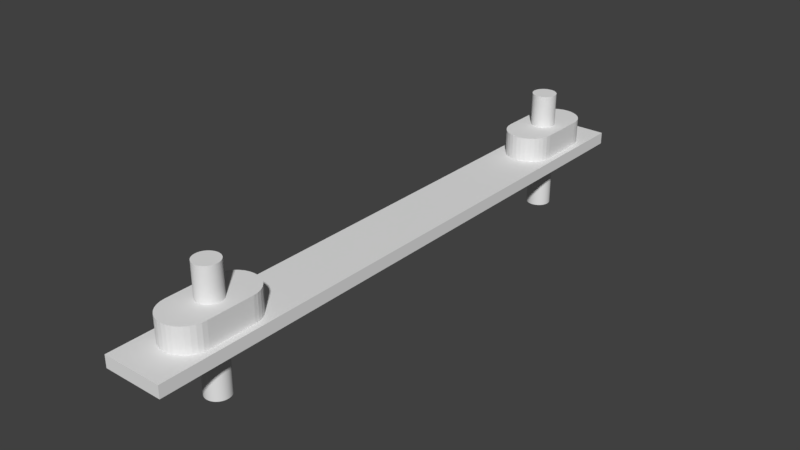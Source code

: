 # Source: back-z-rod.blend  (saved by Blender 2.79.0; exported with 4.5.12 LTS)
import bpy
from mathutils import Matrix  # noqa: F401  (used for matrix-valued properties, if any)

bpy.ops.wm.read_factory_settings(use_empty=True)
scene = bpy.context.scene
scene.name = 'Scene'

# ---- collections
col_collection_1 = bpy.data.collections.new('Collection 1'); scene.collection.children.link(col_collection_1)

# ---- world
world_world = bpy.data.worlds.new('World'); scene.world = world_world
world_world.color = (0.05088, 0.05088, 0.05088)
world_world.use_sun_shadow = False
world_world.sun_shadow_jitter_overblur = 0.0
world_world.cycles.sampling_method = 'MANUAL'

# ---- meshes
me_cylinder_005 = bpy.data.meshes.new('Cylinder.005')
me_cylinder_005.from_pydata([(0.0, 0.405, -1.0), (0.0, 0.405, 1.0), (0.3507, 0.2025, -1.0), (0.3507, 0.2025, 1.0), (0.3507, -0.2025, -1.0), (0.3507, -0.2025, 1.0), (-3.541e-08, -0.405, -1.0), (-3.541e-08, -0.405, 1.0), (-0.3507, -0.2025, -1.0), (-0.3507, -0.2025, 1.0), (-0.3507, 0.2025, -1.0), (-0.3507, 0.2025, 1.0)], [], [(0, 1, 3, 2), (2, 3, 5, 4), (4, 5, 7, 6), (6, 7, 9, 8), (3, 1, 11, 9, 7, 5), (8, 9, 11, 10), (10, 11, 1, 0), (0, 2, 4, 6, 8, 10)])
me_cylinder_005.use_remesh_preserve_volume = False
me_cylinder_005.use_remesh_preserve_attributes = False
me_cylinder_005.use_mirror_vertex_groups = False
me_cylinder_005.update()
me_cylinder_004 = bpy.data.meshes.new('Cylinder.004')
me_cylinder_004.from_pydata([(0.0, 0.2, -1.0), (0.0, 0.2, 1.0), (0.0196, 0.199, -1.0), (0.0196, 0.199, 1.0), (0.03902, 0.1962, -1.0), (0.03902, 0.1962, 1.0), (0.05806, 0.1914, -1.0), (0.05806, 0.1914, 1.0), (0.07654, 0.1848, -1.0), (0.07654, 0.1848, 1.0), (0.09428, 0.1764, -1.0), (0.09428, 0.1764, 1.0), (0.1111, 0.1663, -1.0), (0.1111, 0.1663, 1.0), (0.1269, 0.1546, -1.0), (0.1269, 0.1546, 1.0), (0.1414, 0.1414, -1.0), (0.1414, 0.1414, 1.0), (0.1546, 0.1269, -1.0), (0.1546, 0.1269, 1.0), (0.1663, 0.1111, -1.0), (0.1663, 0.1111, 1.0), (0.1764, 0.09428, -1.0), (0.1764, 0.09428, 1.0), (0.1848, 0.07654, -1.0), (0.1848, 0.07654, 1.0), (0.1914, 0.05806, -1.0), (0.1914, 0.05806, 1.0), (0.1962, 0.03902, -1.0), (0.1962, 0.03902, 1.0), (0.199, 0.0196, -1.0), (0.199, 0.0196, 1.0), (0.2, -3.258e-08, -1.0), (0.2, -3.258e-08, 1.0), (0.199, -0.0196, -1.0), (0.199, -0.0196, 1.0), (0.1962, -0.03902, -1.0), (0.1962, -0.03902, 1.0), (0.1914, -0.05806, -1.0), (0.1914, -0.05806, 1.0), (0.1848, -0.07654, -1.0), (0.1848, -0.07654, 1.0), (0.1764, -0.09428, -1.0), (0.1764, -0.09428, 1.0), (0.1663, -0.1111, -1.0), (0.1663, -0.1111, 1.0), (0.1546, -0.1269, -1.0), (0.1546, -0.1269, 1.0), (0.1414, -0.1414, -1.0), (0.1414, -0.1414, 1.0), (0.1269, -0.1546, -1.0), (0.1269, -0.1546, 1.0), (0.1111, -0.1663, -1.0), (0.1111, -0.1663, 1.0), (0.09428, -0.1764, -1.0), (0.09428, -0.1764, 1.0), (0.07654, -0.1848, -1.0), (0.07654, -0.1848, 1.0), (0.05806, -0.1914, -1.0), (0.05806, -0.1914, 1.0), (0.03902, -0.1962, -1.0), (0.03902, -0.1962, 1.0), (0.0196, -0.199, -1.0), (0.0196, -0.199, 1.0), (-1.605e-07, -0.2, -1.0), (-1.605e-07, -0.2, 1.0), (-0.0196, -0.199, -1.0), (-0.0196, -0.199, 1.0), (-0.03902, -0.1962, -1.0), (-0.03902, -0.1962, 1.0), (-0.05806, -0.1914, -1.0), (-0.05806, -0.1914, 1.0), (-0.07654, -0.1848, -1.0), (-0.07654, -0.1848, 1.0), (-0.09428, -0.1764, -1.0), (-0.09428, -0.1764, 1.0), (-0.1111, -0.1663, -1.0), (-0.1111, -0.1663, 1.0), (-0.1269, -0.1546, -1.0), (-0.1269, -0.1546, 1.0), (-0.1414, -0.1414, -1.0), (-0.1414, -0.1414, 1.0), (-0.1546, -0.1269, -1.0), (-0.1546, -0.1269, 1.0), (-0.1663, -0.1111, -1.0), (-0.1663, -0.1111, 1.0), (-0.1764, -0.09428, -1.0), (-0.1764, -0.09428, 1.0), (-0.1848, -0.07654, -1.0), (-0.1848, -0.07654, 1.0), (-0.1914, -0.05806, -1.0), (-0.1914, -0.05806, 1.0), (-0.1962, -0.03902, -1.0), (-0.1962, -0.03902, 1.0), (-0.199, -0.0196, -1.0), (-0.199, -0.0196, 1.0), (-0.2, -9.298e-08, -1.0), (-0.2, -9.298e-08, 1.0), (-0.199, 0.0196, -1.0), (-0.199, 0.0196, 1.0), (-0.1962, 0.03902, -1.0), (-0.1962, 0.03902, 1.0), (-0.1914, 0.05806, -1.0), (-0.1914, 0.05806, 1.0), (-0.1848, 0.07654, -1.0), (-0.1848, 0.07654, 1.0), (-0.1764, 0.09428, -1.0), (-0.1764, 0.09428, 1.0), (-0.1663, 0.1111, -1.0), (-0.1663, 0.1111, 1.0), (-0.1546, 0.1269, -1.0), (-0.1546, 0.1269, 1.0), (-0.1414, 0.1414, -1.0), (-0.1414, 0.1414, 1.0), (-0.1269, 0.1546, -1.0), (-0.1269, 0.1546, 1.0), (-0.1111, 0.1663, -1.0), (-0.1111, 0.1663, 1.0), (-0.09428, 0.1764, -1.0), (-0.09428, 0.1764, 1.0), (-0.07654, 0.1848, -1.0), (-0.07654, 0.1848, 1.0), (-0.05806, 0.1914, -1.0), (-0.05806, 0.1914, 1.0), (-0.03902, 0.1962, -1.0), (-0.03902, 0.1962, 1.0), (-0.0196, 0.199, -1.0), (-0.0196, 0.199, 1.0)], [], [(0, 1, 3, 2), (2, 3, 5, 4), (4, 5, 7, 6), (6, 7, 9, 8), (8, 9, 11, 10), (10, 11, 13, 12), (12, 13, 15, 14), (14, 15, 17, 16), (16, 17, 19, 18), (18, 19, 21, 20), (20, 21, 23, 22), (22, 23, 25, 24), (24, 25, 27, 26), (26, 27, 29, 28), (28, 29, 31, 30), (30, 31, 33, 32), (32, 33, 35, 34), (34, 35, 37, 36), (36, 37, 39, 38), (38, 39, 41, 40), (40, 41, 43, 42), (42, 43, 45, 44), (44, 45, 47, 46), (46, 47, 49, 48), (48, 49, 51, 50), (50, 51, 53, 52), (52, 53, 55, 54), (54, 55, 57, 56), (56, 57, 59, 58), (58, 59, 61, 60), (60, 61, 63, 62), (62, 63, 65, 64), (64, 65, 67, 66), (66, 67, 69, 68), (68, 69, 71, 70), (70, 71, 73, 72), (72, 73, 75, 74), (74, 75, 77, 76), (76, 77, 79, 78), (78, 79, 81, 80), (80, 81, 83, 82), (82, 83, 85, 84), (84, 85, 87, 86), (86, 87, 89, 88), (88, 89, 91, 90), (90, 91, 93, 92), (92, 93, 95, 94), (94, 95, 97, 96), (96, 97, 99, 98), (98, 99, 101, 100), (100, 101, 103, 102), (102, 103, 105, 104), (104, 105, 107, 106), (106, 107, 109, 108), (108, 109, 111, 110), (110, 111, 113, 112), (112, 113, 115, 114), (114, 115, 117, 116), (116, 117, 119, 118), (118, 119, 121, 120), (120, 121, 123, 122), (122, 123, 125, 124), (3, 1, 127, 125, 123, 121, 119, 117, 115, 113, 111, 109, 107, 105, 103, 101, 99, 97, 95, 93, 91, 89, 87, 85, 83, 81, 79, 77, 75, 73, 71, 69, 67, 65, 63, 61, 59, 57, 55, 53, 51, 49, 47, 45, 43, 41, 39, 37, 35, 33, 31, 29, 27, 25, 23, 21, 19, 17, 15, 13, 11, 9, 7, 5), (124, 125, 127, 126), (126, 127, 1, 0), (0, 2, 4, 6, 8, 10, 12, 14, 16, 18, 20, 22, 24, 26, 28, 30, 32, 34, 36, 38, 40, 42, 44, 46, 48, 50, 52, 54, 56, 58, 60, 62, 64, 66, 68, 70, 72, 74, 76, 78, 80, 82, 84, 86, 88, 90, 92, 94, 96, 98, 100, 102, 104, 106, 108, 110, 112, 114, 116, 118, 120, 122, 124, 126)])
me_cylinder_004.use_remesh_preserve_volume = False
me_cylinder_004.use_remesh_preserve_attributes = False
me_cylinder_004.use_mirror_vertex_groups = False
me_cylinder_004.update()
me_circle_001 = bpy.data.meshes.new('Circle.001')
me_circle_001.from_pydata([(0.0, 1.0, 0.0), (-0.1951, 0.9808, 0.0), (-0.3827, 0.9239, 0.0), (-0.5556, 0.8315, 0.0), (-0.7071, 0.7071, 0.0), (-0.8315, 0.5556, 0.0), (-0.9239, 0.3827, 0.0), (-0.9808, 0.1951, 0.0), (-1.0, 7.55e-08, 0.0), (-0.5556, -2.756, 0.0), (-0.7071, -2.631, 0.0), (-0.8315, -2.48, 0.0), (-0.9239, -2.307, 0.0), (-0.9808, -2.119, 0.0), (-1.0, -1.924, 0.0), (1.0, -1.924, 0.0), (0.9808, -2.119, 0.0), (0.9239, -2.307, 0.0), (0.8315, -2.48, 0.0), (0.7071, -2.631, 0.0), (0.5556, -2.756, 0.0), (0.3827, -2.848, 0.0), (0.1951, -2.905, 0.0), (-8.118e-07, -2.924, 0.0), (1.0, 9.656e-07, 0.0), (0.9808, 0.1951, 0.0), (0.9239, 0.3827, 0.0), (0.8315, 0.5556, 0.0), (0.7071, 0.7071, 0.0), (0.5556, 0.8315, 0.0), (0.3827, 0.9239, 0.0), (0.1951, 0.9808, 0.0), (-0.3827, -2.848, 0.0), (-0.1951, -2.905, 0.0), (0.0, 1.0, 1.303), (-0.1951, 0.9808, 1.303), (-0.3827, 0.9239, 1.303), (-0.5556, 0.8315, 1.303), (-0.7071, 0.7071, 1.303), (-0.8315, 0.5556, 1.303), (-0.9239, 0.3827, 1.303), (-0.9808, 0.1951, 1.303), (-1.0, 7.55e-08, 1.303), (-0.5556, -2.756, 1.303), (-0.7071, -2.631, 1.303), (-0.8315, -2.48, 1.303), (-0.9239, -2.307, 1.303), (-0.9808, -2.119, 1.303), (-1.0, -1.924, 1.303), (1.0, -1.924, 1.303), (0.9808, -2.119, 1.303), (0.9239, -2.307, 1.303), (0.8315, -2.48, 1.303), (0.7071, -2.631, 1.303), (0.5556, -2.756, 1.303), (0.3827, -2.848, 1.303), (0.1951, -2.905, 1.303), (-8.118e-07, -2.924, 1.303), (1.0, 9.656e-07, 1.303), (0.9808, 0.1951, 1.303), (0.9239, 0.3827, 1.303), (0.8315, 0.5556, 1.303), (0.7071, 0.7071, 1.303), (0.5556, 0.8315, 1.303), (0.3827, 0.9239, 1.303), (0.1951, 0.9808, 1.303), (-0.3827, -2.848, 1.303), (-0.1951, -2.905, 1.303)], [], [(1, 0, 31, 30, 29, 28, 27, 26, 25, 24, 15, 16, 17, 18, 19, 20, 21, 22, 23, 33, 32, 9, 10, 11, 12, 13, 14, 8, 7, 6, 5, 4, 3, 2), (35, 36, 37, 38, 39, 40, 41, 42, 48, 47, 46, 45, 44, 43, 66, 67, 57, 56, 55, 54, 53, 52, 51, 50, 49, 58, 59, 60, 61, 62, 63, 64, 65, 34), (23, 22, 56, 57), (9, 32, 66, 43), (24, 25, 59, 58), (10, 9, 43, 44), (25, 26, 60, 59), (11, 10, 44, 45), (26, 27, 61, 60), (12, 11, 45, 46), (0, 1, 35, 34), (27, 28, 62, 61), (13, 12, 46, 47), (1, 2, 36, 35), (28, 29, 63, 62), (14, 13, 47, 48), (2, 3, 37, 36), (29, 30, 64, 63), (16, 15, 49, 50), (3, 4, 38, 37), (30, 31, 65, 64), (17, 16, 50, 51), (4, 5, 39, 38), (31, 0, 34, 65), (18, 17, 51, 52), (5, 6, 40, 39), (15, 24, 58, 49), (19, 18, 52, 53), (6, 7, 41, 40), (8, 14, 48, 42), (20, 19, 53, 54), (7, 8, 42, 41), (21, 20, 54, 55), (33, 23, 57, 67), (22, 21, 55, 56), (32, 33, 67, 66)])
me_circle_001.use_remesh_preserve_volume = False
me_circle_001.use_remesh_preserve_attributes = False
me_circle_001.use_mirror_vertex_groups = False
me_circle_001.update()
me_cylinder_003 = bpy.data.meshes.new('Cylinder.003')
me_cylinder_003.from_pydata([(0.0, 0.2, -1.0), (0.0, 0.2, 1.0), (0.0196, 0.199, -1.0), (0.0196, 0.199, 1.0), (0.03902, 0.1962, -1.0), (0.03902, 0.1962, 1.0), (0.05806, 0.1914, -1.0), (0.05806, 0.1914, 1.0), (0.07654, 0.1848, -1.0), (0.07654, 0.1848, 1.0), (0.09428, 0.1764, -1.0), (0.09428, 0.1764, 1.0), (0.1111, 0.1663, -1.0), (0.1111, 0.1663, 1.0), (0.1269, 0.1546, -1.0), (0.1269, 0.1546, 1.0), (0.1414, 0.1414, -1.0), (0.1414, 0.1414, 1.0), (0.1546, 0.1269, -1.0), (0.1546, 0.1269, 1.0), (0.1663, 0.1111, -1.0), (0.1663, 0.1111, 1.0), (0.1764, 0.09428, -1.0), (0.1764, 0.09428, 1.0), (0.1848, 0.07654, -1.0), (0.1848, 0.07654, 1.0), (0.1914, 0.05806, -1.0), (0.1914, 0.05806, 1.0), (0.1962, 0.03902, -1.0), (0.1962, 0.03902, 1.0), (0.199, 0.0196, -1.0), (0.199, 0.0196, 1.0), (0.2, -3.258e-08, -1.0), (0.2, -3.258e-08, 1.0), (0.199, -0.0196, -1.0), (0.199, -0.0196, 1.0), (0.1962, -0.03902, -1.0), (0.1962, -0.03902, 1.0), (0.1914, -0.05806, -1.0), (0.1914, -0.05806, 1.0), (0.1848, -0.07654, -1.0), (0.1848, -0.07654, 1.0), (0.1764, -0.09428, -1.0), (0.1764, -0.09428, 1.0), (0.1663, -0.1111, -1.0), (0.1663, -0.1111, 1.0), (0.1546, -0.1269, -1.0), (0.1546, -0.1269, 1.0), (0.1414, -0.1414, -1.0), (0.1414, -0.1414, 1.0), (0.1269, -0.1546, -1.0), (0.1269, -0.1546, 1.0), (0.1111, -0.1663, -1.0), (0.1111, -0.1663, 1.0), (0.09428, -0.1764, -1.0), (0.09428, -0.1764, 1.0), (0.07654, -0.1848, -1.0), (0.07654, -0.1848, 1.0), (0.05806, -0.1914, -1.0), (0.05806, -0.1914, 1.0), (0.03902, -0.1962, -1.0), (0.03902, -0.1962, 1.0), (0.0196, -0.199, -1.0), (0.0196, -0.199, 1.0), (-1.605e-07, -0.2, -1.0), (-1.605e-07, -0.2, 1.0), (-0.0196, -0.199, -1.0), (-0.0196, -0.199, 1.0), (-0.03902, -0.1962, -1.0), (-0.03902, -0.1962, 1.0), (-0.05806, -0.1914, -1.0), (-0.05806, -0.1914, 1.0), (-0.07654, -0.1848, -1.0), (-0.07654, -0.1848, 1.0), (-0.09428, -0.1764, -1.0), (-0.09428, -0.1764, 1.0), (-0.1111, -0.1663, -1.0), (-0.1111, -0.1663, 1.0), (-0.1269, -0.1546, -1.0), (-0.1269, -0.1546, 1.0), (-0.1414, -0.1414, -1.0), (-0.1414, -0.1414, 1.0), (-0.1546, -0.1269, -1.0), (-0.1546, -0.1269, 1.0), (-0.1663, -0.1111, -1.0), (-0.1663, -0.1111, 1.0), (-0.1764, -0.09428, -1.0), (-0.1764, -0.09428, 1.0), (-0.1848, -0.07654, -1.0), (-0.1848, -0.07654, 1.0), (-0.1914, -0.05806, -1.0), (-0.1914, -0.05806, 1.0), (-0.1962, -0.03902, -1.0), (-0.1962, -0.03902, 1.0), (-0.199, -0.0196, -1.0), (-0.199, -0.0196, 1.0), (-0.2, -9.298e-08, -1.0), (-0.2, -9.298e-08, 1.0), (-0.199, 0.0196, -1.0), (-0.199, 0.0196, 1.0), (-0.1962, 0.03902, -1.0), (-0.1962, 0.03902, 1.0), (-0.1914, 0.05806, -1.0), (-0.1914, 0.05806, 1.0), (-0.1848, 0.07654, -1.0), (-0.1848, 0.07654, 1.0), (-0.1764, 0.09428, -1.0), (-0.1764, 0.09428, 1.0), (-0.1663, 0.1111, -1.0), (-0.1663, 0.1111, 1.0), (-0.1546, 0.1269, -1.0), (-0.1546, 0.1269, 1.0), (-0.1414, 0.1414, -1.0), (-0.1414, 0.1414, 1.0), (-0.1269, 0.1546, -1.0), (-0.1269, 0.1546, 1.0), (-0.1111, 0.1663, -1.0), (-0.1111, 0.1663, 1.0), (-0.09428, 0.1764, -1.0), (-0.09428, 0.1764, 1.0), (-0.07654, 0.1848, -1.0), (-0.07654, 0.1848, 1.0), (-0.05806, 0.1914, -1.0), (-0.05806, 0.1914, 1.0), (-0.03902, 0.1962, -1.0), (-0.03902, 0.1962, 1.0), (-0.0196, 0.199, -1.0), (-0.0196, 0.199, 1.0)], [], [(0, 1, 3, 2), (2, 3, 5, 4), (4, 5, 7, 6), (6, 7, 9, 8), (8, 9, 11, 10), (10, 11, 13, 12), (12, 13, 15, 14), (14, 15, 17, 16), (16, 17, 19, 18), (18, 19, 21, 20), (20, 21, 23, 22), (22, 23, 25, 24), (24, 25, 27, 26), (26, 27, 29, 28), (28, 29, 31, 30), (30, 31, 33, 32), (32, 33, 35, 34), (34, 35, 37, 36), (36, 37, 39, 38), (38, 39, 41, 40), (40, 41, 43, 42), (42, 43, 45, 44), (44, 45, 47, 46), (46, 47, 49, 48), (48, 49, 51, 50), (50, 51, 53, 52), (52, 53, 55, 54), (54, 55, 57, 56), (56, 57, 59, 58), (58, 59, 61, 60), (60, 61, 63, 62), (62, 63, 65, 64), (64, 65, 67, 66), (66, 67, 69, 68), (68, 69, 71, 70), (70, 71, 73, 72), (72, 73, 75, 74), (74, 75, 77, 76), (76, 77, 79, 78), (78, 79, 81, 80), (80, 81, 83, 82), (82, 83, 85, 84), (84, 85, 87, 86), (86, 87, 89, 88), (88, 89, 91, 90), (90, 91, 93, 92), (92, 93, 95, 94), (94, 95, 97, 96), (96, 97, 99, 98), (98, 99, 101, 100), (100, 101, 103, 102), (102, 103, 105, 104), (104, 105, 107, 106), (106, 107, 109, 108), (108, 109, 111, 110), (110, 111, 113, 112), (112, 113, 115, 114), (114, 115, 117, 116), (116, 117, 119, 118), (118, 119, 121, 120), (120, 121, 123, 122), (122, 123, 125, 124), (3, 1, 127, 125, 123, 121, 119, 117, 115, 113, 111, 109, 107, 105, 103, 101, 99, 97, 95, 93, 91, 89, 87, 85, 83, 81, 79, 77, 75, 73, 71, 69, 67, 65, 63, 61, 59, 57, 55, 53, 51, 49, 47, 45, 43, 41, 39, 37, 35, 33, 31, 29, 27, 25, 23, 21, 19, 17, 15, 13, 11, 9, 7, 5), (124, 125, 127, 126), (126, 127, 1, 0), (0, 2, 4, 6, 8, 10, 12, 14, 16, 18, 20, 22, 24, 26, 28, 30, 32, 34, 36, 38, 40, 42, 44, 46, 48, 50, 52, 54, 56, 58, 60, 62, 64, 66, 68, 70, 72, 74, 76, 78, 80, 82, 84, 86, 88, 90, 92, 94, 96, 98, 100, 102, 104, 106, 108, 110, 112, 114, 116, 118, 120, 122, 124, 126)])
me_cylinder_003.use_remesh_preserve_volume = False
me_cylinder_003.use_remesh_preserve_attributes = False
me_cylinder_003.use_mirror_vertex_groups = False
me_cylinder_003.update()
me_circle = bpy.data.meshes.new('Circle')
me_circle.from_pydata([(0.0, 1.0, 0.0), (-0.1951, 0.9808, 0.0), (-0.3827, 0.9239, 0.0), (-0.5556, 0.8315, 0.0), (-0.7071, 0.7071, 0.0), (-0.8315, 0.5556, 0.0), (-0.9239, 0.3827, 0.0), (-0.9808, 0.1951, 0.0), (-1.0, 7.55e-08, 0.0), (-0.5556, -2.756, 0.0), (-0.7071, -2.631, 0.0), (-0.8315, -2.48, 0.0), (-0.9239, -2.307, 0.0), (-0.9808, -2.119, 0.0), (-1.0, -1.924, 0.0), (1.0, -1.924, 0.0), (0.9808, -2.119, 0.0), (0.9239, -2.307, 0.0), (0.8315, -2.48, 0.0), (0.7071, -2.631, 0.0), (0.5556, -2.756, 0.0), (0.3827, -2.848, 0.0), (0.1951, -2.905, 0.0), (-8.118e-07, -2.924, 0.0), (1.0, 9.656e-07, 0.0), (0.9808, 0.1951, 0.0), (0.9239, 0.3827, 0.0), (0.8315, 0.5556, 0.0), (0.7071, 0.7071, 0.0), (0.5556, 0.8315, 0.0), (0.3827, 0.9239, 0.0), (0.1951, 0.9808, 0.0), (-0.3827, -2.848, 0.0), (-0.1951, -2.905, 0.0), (0.0, 1.0, 1.303), (-0.1951, 0.9808, 1.303), (-0.3827, 0.9239, 1.303), (-0.5556, 0.8315, 1.303), (-0.7071, 0.7071, 1.303), (-0.8315, 0.5556, 1.303), (-0.9239, 0.3827, 1.303), (-0.9808, 0.1951, 1.303), (-1.0, 7.55e-08, 1.303), (-0.5556, -2.756, 1.303), (-0.7071, -2.631, 1.303), (-0.8315, -2.48, 1.303), (-0.9239, -2.307, 1.303), (-0.9808, -2.119, 1.303), (-1.0, -1.924, 1.303), (1.0, -1.924, 1.303), (0.9808, -2.119, 1.303), (0.9239, -2.307, 1.303), (0.8315, -2.48, 1.303), (0.7071, -2.631, 1.303), (0.5556, -2.756, 1.303), (0.3827, -2.848, 1.303), (0.1951, -2.905, 1.303), (-8.118e-07, -2.924, 1.303), (1.0, 9.656e-07, 1.303), (0.9808, 0.1951, 1.303), (0.9239, 0.3827, 1.303), (0.8315, 0.5556, 1.303), (0.7071, 0.7071, 1.303), (0.5556, 0.8315, 1.303), (0.3827, 0.9239, 1.303), (0.1951, 0.9808, 1.303), (-0.3827, -2.848, 1.303), (-0.1951, -2.905, 1.303)], [], [(1, 0, 31, 30, 29, 28, 27, 26, 25, 24, 15, 16, 17, 18, 19, 20, 21, 22, 23, 33, 32, 9, 10, 11, 12, 13, 14, 8, 7, 6, 5, 4, 3, 2), (35, 36, 37, 38, 39, 40, 41, 42, 48, 47, 46, 45, 44, 43, 66, 67, 57, 56, 55, 54, 53, 52, 51, 50, 49, 58, 59, 60, 61, 62, 63, 64, 65, 34), (23, 22, 56, 57), (9, 32, 66, 43), (24, 25, 59, 58), (10, 9, 43, 44), (25, 26, 60, 59), (11, 10, 44, 45), (26, 27, 61, 60), (12, 11, 45, 46), (0, 1, 35, 34), (27, 28, 62, 61), (13, 12, 46, 47), (1, 2, 36, 35), (28, 29, 63, 62), (14, 13, 47, 48), (2, 3, 37, 36), (29, 30, 64, 63), (16, 15, 49, 50), (3, 4, 38, 37), (30, 31, 65, 64), (17, 16, 50, 51), (4, 5, 39, 38), (31, 0, 34, 65), (18, 17, 51, 52), (5, 6, 40, 39), (15, 24, 58, 49), (19, 18, 52, 53), (6, 7, 41, 40), (8, 14, 48, 42), (20, 19, 53, 54), (7, 8, 42, 41), (21, 20, 54, 55), (33, 23, 57, 67), (22, 21, 55, 56), (32, 33, 67, 66)])
me_circle.use_remesh_preserve_volume = False
me_circle.use_remesh_preserve_attributes = False
me_circle.use_mirror_vertex_groups = False
me_circle.update()
me_cylinder = bpy.data.meshes.new('Cylinder')
me_cylinder.from_pydata([(0.0, 0.405, -1.0), (0.0, 0.405, 1.0), (0.3507, 0.2025, -1.0), (0.3507, 0.2025, 1.0), (0.3507, -0.2025, -1.0), (0.3507, -0.2025, 1.0), (-3.541e-08, -0.405, -1.0), (-3.541e-08, -0.405, 1.0), (-0.3507, -0.2025, -1.0), (-0.3507, -0.2025, 1.0), (-0.3507, 0.2025, -1.0), (-0.3507, 0.2025, 1.0)], [], [(0, 1, 3, 2), (2, 3, 5, 4), (4, 5, 7, 6), (6, 7, 9, 8), (3, 1, 11, 9, 7, 5), (8, 9, 11, 10), (10, 11, 1, 0), (0, 2, 4, 6, 8, 10)])
me_cylinder.use_remesh_preserve_volume = False
me_cylinder.use_remesh_preserve_attributes = False
me_cylinder.use_mirror_vertex_groups = False
me_cylinder.update()
me_cube_001 = bpy.data.meshes.new('Cube.001')
me_cube_001.from_pydata([(0.0, 3.294, 3.147), (0.5092, 3.139, 3.147), (0.5092, 2.83, 3.147), (-5.14e-08, 2.675, 3.147), (-0.5092, 2.83, 3.147), (-0.5092, 3.139, 3.147), (0.0, -2.43, 3.147), (0.5092, -2.584, 3.147), (0.5092, -2.893, 3.147), (-5.14e-08, -3.048, 3.147), (-0.5092, -2.893, 3.147), (-0.5092, -2.584, 3.147), (0.0, 3.577, 5.152), (-0.112, 3.572, 5.152), (-0.2196, 3.554, 5.152), (-0.3188, 3.526, 5.152), (-0.4058, 3.489, 5.152), (-0.4772, 3.443, 5.152), (-0.5302, 3.391, 5.152), (-0.5628, 3.334, 5.152), (-0.5739, 3.276, 5.152), (-0.3188, 2.444, 5.152), (-0.4058, 2.481, 5.152), (-0.4772, 2.527, 5.152), (-0.5302, 2.579, 5.152), (-0.5628, 2.636, 5.152), (-0.5739, 2.695, 5.152), (0.5739, 2.695, 5.152), (0.5628, 2.636, 5.152), (0.5302, 2.579, 5.152), (0.4772, 2.527, 5.152), (0.4058, 2.481, 5.152), (0.3188, 2.444, 5.152), (0.2196, 2.416, 5.152), (0.112, 2.399, 5.152), (-4.659e-07, 2.393, 5.152), (0.5739, 3.276, 5.152), (0.5628, 3.334, 5.152), (0.5302, 3.391, 5.152), (0.4772, 3.443, 5.152), (0.4058, 3.489, 5.152), (0.3188, 3.526, 5.152), (0.2196, 3.554, 5.152), (0.112, 3.572, 5.152), (-0.2196, 2.416, 5.152), (-0.112, 2.399, 5.152), (0.0, -2.151, 5.152), (-0.112, -2.157, 5.152), (-0.2196, -2.174, 5.152), (-0.3188, -2.202, 5.152), (-0.4058, -2.24, 5.152), (-0.4772, -2.285, 5.152), (-0.5302, -2.338, 5.152), (-0.5628, -2.394, 5.152), (-0.5739, -2.453, 5.152), (-0.3188, -3.285, 5.152), (-0.4058, -3.247, 5.152), (-0.4772, -3.202, 5.152), (-0.5302, -3.149, 5.152), (-0.5628, -3.093, 5.152), (-0.5739, -3.034, 5.152), (0.5739, -3.034, 5.152), (0.5628, -3.093, 5.152), (0.5302, -3.149, 5.152), (0.4772, -3.202, 5.152), (0.4058, -3.247, 5.152), (0.3188, -3.285, 5.152), (0.2196, -3.313, 5.152), (0.112, -3.33, 5.152), (-4.659e-07, -3.336, 5.152), (0.5739, -2.453, 5.152), (0.5628, -2.394, 5.152), (0.5302, -2.338, 5.152), (0.4772, -2.285, 5.152), (0.4058, -2.24, 5.152), (0.3188, -2.202, 5.152), (0.2196, -2.174, 5.152), (0.112, -2.157, 5.152), (-0.2196, -3.313, 5.152), (-0.112, -3.33, 5.152), (-0.7258, -3.712, -1.0), (-0.7258, -3.712, 1.0), (-0.7258, 3.88, -1.0), (-0.7258, 3.88, 1.0), (0.7258, -3.712, -1.0), (0.7258, -3.712, 1.0), (0.7258, 3.88, -1.0), (0.7258, 3.88, 1.0), (0.4189, 3.88, -1.0), (-0.4189, 3.88, -1.0), (-0.4189, 3.88, 1.0), (0.4189, 3.88, 1.0), (-0.4189, -3.712, -1.0), (0.4189, -3.712, -1.0), (0.4189, -3.712, 1.0), (-0.4189, -3.712, 1.0), (-0.5739, -3.034, 1.0), (-0.5628, -3.093, 1.0), (0.4772, -2.285, 1.0), (0.4058, -2.24, 1.0), (0.4189, -2.248, 1.0), (0.3188, -2.202, 1.0), (0.2196, -2.174, 1.0), (-0.5302, -3.149, 1.0), (-0.4189, -2.248, 1.0), (-0.4058, -2.24, 1.0), (-0.4772, -2.285, 1.0), (-0.3188, -2.202, 1.0), (0.5628, -3.093, 1.0), (0.5302, -3.149, 1.0), (0.112, -2.157, 1.0), (-0.2196, -2.174, 1.0), (-0.112, -2.157, 1.0), (0.5739, -3.034, 1.0), (0.2196, -3.313, 1.0), (-0.5739, -2.453, 1.0), (0.3188, -3.285, 1.0), (0.4058, -3.247, 1.0), (-0.112, -3.33, 1.0), (-0.5628, -2.394, 1.0), (-4.659e-07, -3.336, 1.0), (0.112, -3.33, 1.0), (0.5302, -2.338, 1.0), (-0.5302, -2.338, 1.0), (0.0, -2.151, 1.0), (0.4772, -3.202, 1.0), (0.5628, -2.394, 1.0), (-0.4058, -3.247, 1.0), (-0.3188, -3.285, 1.0), (-0.2196, -3.313, 1.0), (0.5739, -2.453, 1.0), (-0.4772, -3.202, 1.0), (0.4189, -3.239, 1.0), (-0.4189, -3.239, 1.0), (-0.5739, 2.695, 1.0), (-0.5628, 2.636, 1.0), (0.4772, 3.443, 1.0), (0.4189, 3.481, 1.0), (0.4058, 3.489, 1.0), (0.3188, 3.526, 1.0), (0.2196, 3.554, 1.0), (-0.5302, 2.579, 1.0), (-0.4189, 3.481, 1.0), (-0.4058, 3.489, 1.0), (-0.4772, 3.443, 1.0), (-0.3188, 3.526, 1.0), (0.5628, 2.636, 1.0), (0.5302, 2.579, 1.0), (0.112, 3.572, 1.0), (-0.2196, 3.554, 1.0), (-0.112, 3.572, 1.0), (0.5739, 2.695, 1.0), (0.2196, 2.416, 1.0), (-0.5739, 3.276, 1.0), (0.3188, 2.444, 1.0), (0.4058, 2.481, 1.0), (-0.112, 2.399, 1.0), (-0.5628, 3.334, 1.0), (-4.659e-07, 2.393, 1.0), (0.112, 2.399, 1.0), (0.5302, 3.391, 1.0), (-0.5302, 3.391, 1.0), (0.0, 3.577, 1.0), (0.4772, 2.527, 1.0), (0.5628, 3.334, 1.0), (-0.4058, 2.481, 1.0), (-0.3188, 2.444, 1.0), (-0.2196, 2.416, 1.0), (0.5739, 3.276, 1.0), (-0.4772, 2.527, 1.0), (0.4189, 2.49, 1.0), (-0.4189, 2.49, 1.0), (-0.2244, 2.888, 5.152), (-0.2414, 2.9, 5.152), (0.02846, 2.833, 5.152), (-2.33e-07, 2.832, 5.152), (-0.2053, 2.877, 5.152), (-0.02846, 2.833, 5.152), (0.02846, 3.137, 5.152), (0.05664, 3.134, 5.152), (0.256, 3.057, 5.152), (0.2414, 3.069, 5.152), (0.0, 3.137, 5.152), (0.2244, 3.081, 5.152), (-0.08428, 2.838, 5.152), (-0.2778, 2.94, 5.152), (-0.05664, 2.835, 5.152), (-0.1111, 2.844, 5.152), (0.05664, 2.835, 5.152), (0.1369, 2.85, 5.152), (0.1111, 2.844, 5.152), (0.08428, 2.838, 5.152), (-0.256, 2.913, 5.152), (-0.2682, 2.926, 5.152), (-0.2848, 2.955, 5.152), (-0.2889, 2.97, 5.152), (0.2053, 3.093, 5.152), (0.1842, 3.103, 5.152), (0.08428, 3.131, 5.152), (0.1613, 3.112, 5.152), (-0.1842, 2.867, 5.152), (-0.1613, 2.858, 5.152), (-0.1369, 2.85, 5.152), (0.2053, 2.877, 5.152), (0.1842, 2.867, 5.152), (0.1613, 2.858, 5.152), (-0.02846, 3.137, 5.152), (-0.05664, 3.134, 5.152), (0.2682, 2.926, 5.152), (0.2778, 2.94, 5.152), (-0.2414, 3.069, 5.152), (-0.256, 3.057, 5.152), (-0.2848, 3.014, 5.152), (-0.2244, 3.081, 5.152), (-0.2053, 3.093, 5.152), (-0.1842, 3.103, 5.152), (-0.1111, 3.126, 5.152), (-0.1369, 3.119, 5.152), (-0.2682, 3.043, 5.152), (-0.2778, 3.029, 5.152), (-0.2889, 3.0, 5.152), (-0.2903, 2.985, 5.152), (-0.08428, 3.131, 5.152), (0.2903, 2.985, 5.152), (0.2414, 2.9, 5.152), (0.2244, 2.888, 5.152), (0.2889, 3.0, 5.152), (0.2682, 3.043, 5.152), (-0.1613, 3.112, 5.152), (0.1111, 3.126, 5.152), (0.2778, 3.029, 5.152), (0.2848, 2.955, 5.152), (0.256, 2.913, 5.152), (0.2889, 2.97, 5.152), (0.2848, 3.014, 5.152), (0.1369, 3.119, 5.152), (-0.2244, -2.836, 5.152), (-0.2414, -2.824, 5.152), (0.02846, -2.891, 5.152), (-2.33e-07, -2.892, 5.152), (-0.2053, -2.847, 5.152), (-0.02846, -2.891, 5.152), (0.02846, -2.587, 5.152), (0.05664, -2.589, 5.152), (0.256, -2.667, 5.152), (0.2414, -2.654, 5.152), (0.0, -2.586, 5.152), (0.2244, -2.642, 5.152), (-0.08428, -2.885, 5.152), (-0.2778, -2.783, 5.152), (-0.05664, -2.889, 5.152), (-0.1111, -2.88, 5.152), (0.05664, -2.889, 5.152), (0.1369, -2.874, 5.152), (0.1111, -2.88, 5.152), (0.08428, -2.885, 5.152), (-0.256, -2.811, 5.152), (-0.2682, -2.797, 5.152), (-0.2848, -2.769, 5.152), (-0.2889, -2.754, 5.152), (0.2053, -2.631, 5.152), (0.1842, -2.621, 5.152), (0.08428, -2.593, 5.152), (0.1613, -2.612, 5.152), (-0.1842, -2.857, 5.152), (-0.1613, -2.866, 5.152), (-0.1369, -2.874, 5.152), (0.2053, -2.847, 5.152), (0.1842, -2.857, 5.152), (0.1613, -2.866, 5.152), (-0.02846, -2.587, 5.152), (-0.05664, -2.589, 5.152), (0.2682, -2.797, 5.152), (0.2778, -2.783, 5.152), (-0.2414, -2.654, 5.152), (-0.256, -2.667, 5.152), (-0.2848, -2.709, 5.152), (-0.2244, -2.642, 5.152), (-0.2053, -2.631, 5.152), (-0.1842, -2.621, 5.152), (-0.1111, -2.598, 5.152), (-0.1369, -2.604, 5.152), (-0.2682, -2.68, 5.152), (-0.2778, -2.695, 5.152), (-0.2889, -2.724, 5.152), (-0.2903, -2.739, 5.152), (-0.08428, -2.593, 5.152), (0.2903, -2.739, 5.152), (0.2414, -2.824, 5.152), (0.2244, -2.836, 5.152), (0.2889, -2.724, 5.152), (0.2682, -2.68, 5.152), (-0.1613, -2.612, 5.152), (0.1111, -2.598, 5.152), (0.2778, -2.695, 5.152), (0.2848, -2.769, 5.152), (0.256, -2.811, 5.152), (0.2889, -2.754, 5.152), (0.2848, -2.709, 5.152), (0.1369, -2.604, 5.152), (-0.5092, -2.584, -1.0), (-0.5092, -2.893, -1.0), (0.5092, -2.584, -1.0), (0.5092, -2.893, -1.0), (0.4189, -2.921, -1.0), (0.3184, -2.951, -1.0), (0.4189, -2.557, -1.0), (0.0, -2.43, -1.0), (-5.14e-08, -3.048, -1.0), (-0.4189, -2.921, -1.0), (-0.3184, -2.951, -1.0), (-0.4189, -2.557, -1.0), (0.2778, -2.695, 3.147), (0.2889, -2.754, 3.147), (0.2848, -2.709, 3.147), (0.2903, -2.739, 3.147), (0.2682, -2.68, 3.147), (0.2889, -2.724, 3.147), (0.256, -2.667, 3.147), (0.2848, -2.769, 3.147), (-0.2244, -2.836, 3.147), (-0.2053, -2.847, 3.147), (-0.1842, -2.857, 3.147), (-0.2414, -2.824, 3.147), (0.2682, -2.797, 3.147), (0.2053, -2.847, 3.147), (0.2778, -2.783, 3.147), (0.256, -2.811, 3.147), (0.1842, -2.857, 3.147), (0.2244, -2.836, 3.147), (0.2414, -2.824, 3.147), (0.1111, -2.88, 3.147), (-0.1369, -2.874, 3.147), (0.08428, -2.885, 3.147), (-0.1613, -2.866, 3.147), (-2.33e-07, -2.892, 3.147), (0.02846, -2.891, 3.147), (0.1613, -2.866, 3.147), (0.05664, -2.889, 3.147), (0.1369, -2.874, 3.147), (-0.02846, -2.891, 3.147), (-0.05664, -2.889, 3.147), (-0.08428, -2.885, 3.147), (-0.1111, -2.88, 3.147), (0.08428, -2.593, 3.147), (0.1111, -2.598, 3.147), (0.05664, -2.589, 3.147), (0.0, -2.586, 3.147), (-0.05664, -2.589, 3.147), (-0.02846, -2.587, 3.147), (0.02846, -2.587, 3.147), (-0.08428, -2.593, 3.147), (-0.1111, -2.598, 3.147), (-0.2778, -2.695, 3.147), (-0.2682, -2.68, 3.147), (-0.2903, -2.739, 3.147), (-0.2244, -2.642, 3.147), (-0.2414, -2.654, 3.147), (-0.2889, -2.754, 3.147), (-0.1369, -2.604, 3.147), (-0.1613, -2.612, 3.147), (-0.2889, -2.724, 3.147), (-0.1842, -2.621, 3.147), (-0.256, -2.667, 3.147), (-0.2848, -2.709, 3.147), (-0.2053, -2.631, 3.147), (-0.2848, -2.769, 3.147), (0.2244, -2.642, 3.147), (0.1842, -2.621, 3.147), (0.1613, -2.612, 3.147), (0.2053, -2.631, 3.147), (0.2414, -2.654, 3.147), (0.1369, -2.604, 3.147), (-0.256, -2.811, 3.147), (-0.2682, -2.797, 3.147), (-0.2778, -2.783, 3.147), (-0.5092, 3.139, -1.0), (-0.5092, 2.83, -1.0), (0.5092, 3.139, -1.0), (0.5092, 2.83, -1.0), (0.4189, 2.803, -1.0), (0.0, 3.294, -1.0), (0.3208, 3.196, -1.0), (0.4189, 3.167, -1.0), (-5.14e-08, 2.675, -1.0), (-0.4189, 2.803, -1.0), (-0.4189, 3.167, -1.0), (-0.3208, 3.196, -1.0), (0.2778, 3.029, 3.147), (0.2889, 3.0, 3.147), (0.2682, 2.926, 3.147), (0.2682, 3.043, 3.147), (0.256, 3.057, 3.147), (0.2889, 2.97, 3.147), (0.2848, 2.955, 3.147), (0.2848, 3.014, 3.147), (0.2903, 2.985, 3.147), (0.2778, 2.94, 3.147), (-0.1369, 2.85, 3.147), (-0.1613, 2.858, 3.147), (-0.1842, 2.867, 3.147), (-0.2244, 2.888, 3.147), (-0.2414, 2.9, 3.147), (-0.2053, 2.877, 3.147), (0.256, 2.913, 3.147), (0.1613, 2.858, 3.147), (0.2053, 2.877, 3.147), (0.1842, 2.867, 3.147), (0.2244, 2.888, 3.147), (0.2414, 2.9, 3.147), (0.1111, 2.844, 3.147), (0.08428, 2.838, 3.147), (0.02846, 2.833, 3.147), (-2.33e-07, 2.832, 3.147), (-0.05664, 2.835, 3.147), (0.1369, 2.85, 3.147), (0.05664, 2.835, 3.147), (-0.02846, 2.833, 3.147), (-0.1111, 2.844, 3.147), (-0.08428, 2.838, 3.147), (0.1111, 3.126, 3.147), (-0.1613, 3.112, 3.147), (0.05664, 3.134, 3.147), (-0.1369, 3.119, 3.147), (0.08428, 3.131, 3.147), (0.0, 3.137, 3.147), (-0.02846, 3.137, 3.147), (0.1369, 3.119, 3.147), (0.1613, 3.112, 3.147), (0.02846, 3.137, 3.147), (-0.08428, 3.131, 3.147), (-0.1111, 3.126, 3.147), (-0.05664, 3.134, 3.147), (-0.2682, 3.043, 3.147), (-0.256, 3.057, 3.147), (-0.2778, 2.94, 3.147), (-0.2778, 3.029, 3.147), (-0.2848, 2.955, 3.147), (-0.2244, 3.081, 3.147), (-0.2889, 3.0, 3.147), (-0.2889, 2.97, 3.147), (-0.2903, 2.985, 3.147), (-0.2848, 3.014, 3.147), (-0.1842, 3.103, 3.147), (-0.2053, 3.093, 3.147), (-0.2414, 3.069, 3.147), (0.2414, 3.069, 3.147), (0.2053, 3.093, 3.147), (0.1842, 3.103, 3.147), (0.2244, 3.081, 3.147), (-0.2682, 2.926, 3.147), (-0.256, 2.913, 3.147)], [], [(1, 2, 396, 389, 395, 388, 391, 392, 446, 449, 447, 448, 428, 427, 420, 424, 422, 429, 425, 426, 432, 430, 431, 423, 421, 443, 444, 438, 445, 434, 433, 436, 442, 439, 441, 5, 0), (7, 8, 315, 317, 314, 312, 316, 318, 371, 367, 370, 368, 369, 372, 345, 344, 346, 350, 347, 349, 348, 351, 352, 359, 360, 362, 365, 356, 357, 363, 354, 353, 364, 361, 355, 11, 6), (13, 14, 15, 16, 17, 18, 19, 20, 26, 221, 220, 212, 219, 218, 211, 210, 213, 214, 215, 228, 217, 216, 222, 207, 206, 182, 178, 179, 198, 229, 235, 199, 197, 196, 183, 181, 180, 227, 230, 234, 226, 223, 27, 36, 37, 38, 39, 40, 41, 42, 43, 12), (47, 48, 49, 50, 51, 52, 53, 54, 285, 284, 276, 283, 282, 275, 274, 277, 278, 279, 292, 281, 280, 286, 271, 270, 246, 242, 243, 262, 293, 299, 263, 261, 260, 247, 245, 244, 291, 294, 298, 290, 287, 70, 71, 72, 73, 74, 75, 76, 77, 46), (80, 81, 83, 82), (88, 91, 87, 86), (86, 87, 85, 84), (92, 95, 81, 80), (88, 86, 84, 93, 304, 303, 302, 306, 380, 379, 378, 383), (90, 83, 81, 95, 133, 131, 103, 97, 96, 115, 119, 123, 106, 104, 171, 169, 141, 135, 134, 153, 157, 161, 144, 142), (87, 91, 137, 136, 160, 164, 168, 151, 146, 147, 163, 170, 100, 98, 122, 126, 130, 113, 108, 109, 125, 132, 94, 85), (91, 90, 142, 143, 145, 149, 150, 162, 148, 140, 139, 138, 137), (82, 89, 386, 376, 377, 385, 311, 300, 301, 309, 92, 80), (89, 387, 386), (84, 85, 94, 93), (93, 94, 95, 92), (82, 83, 90, 89), (89, 90, 91, 88), (122, 98, 73, 72), (121, 114, 67, 68), (124, 112, 47, 46), (118, 120, 69, 79), (98, 100, 99, 74, 73), (125, 109, 63, 64), (126, 122, 72, 71), (131, 133, 127, 56, 57), (130, 126, 71, 70), (114, 116, 66, 67), (111, 107, 49, 48), (113, 130, 70, 61), (96, 97, 59, 60), (119, 115, 54, 53), (128, 129, 78, 55), (108, 113, 61, 62), (120, 121, 68, 69), (97, 103, 58, 59), (123, 119, 53, 52), (106, 123, 52, 51), (116, 117, 65, 66), (129, 118, 79, 78), (112, 111, 48, 47), (107, 105, 50, 49), (109, 108, 62, 63), (127, 128, 55, 56), (110, 124, 46, 77), (103, 131, 57, 58), (101, 102, 76, 75), (115, 96, 60, 54), (99, 101, 75, 74), (105, 104, 106, 51, 50), (117, 132, 125, 64, 65), (132, 117, 116, 114, 121, 120, 118, 129, 128, 127, 133, 95, 94), (102, 110, 77, 76), (160, 136, 39, 38), (159, 152, 33, 34), (162, 150, 13, 12), (156, 158, 35, 45), (136, 137, 138, 40, 39), (163, 147, 29, 30), (164, 160, 38, 37), (169, 171, 165, 22, 23), (168, 164, 37, 36), (152, 154, 32, 33), (149, 145, 15, 14), (151, 168, 36, 27), (134, 135, 25, 26), (157, 153, 20, 19), (166, 167, 44, 21), (146, 151, 27, 28), (158, 159, 34, 35), (135, 141, 24, 25), (161, 157, 19, 18), (144, 161, 18, 17), (154, 155, 31, 32), (167, 156, 45, 44), (150, 149, 14, 13), (145, 143, 16, 15), (147, 146, 28, 29), (165, 166, 21, 22), (148, 162, 12, 43), (141, 169, 23, 24), (139, 140, 42, 41), (170, 155, 154, 152, 159, 158, 156, 167, 166, 165, 171, 104, 105, 107, 111, 112, 124, 110, 102, 101, 99, 100), (153, 134, 26, 20), (138, 139, 41, 40), (143, 142, 144, 17, 16), (155, 170, 163, 30, 31), (140, 148, 43, 42), (88, 382, 381, 387, 89), (27, 223, 233, 231, 209, 208, 232, 224, 225, 203, 204, 205, 189, 190, 191, 188, 174, 175, 177, 186, 184, 187, 202, 201, 200, 176, 172, 173, 192, 193, 185, 194, 195, 221, 26, 25, 24, 23, 22, 21, 44, 45, 35, 34, 33, 32, 31, 30, 29, 28), (92, 310, 308, 305, 93), (70, 287, 297, 295, 273, 272, 296, 288, 289, 267, 268, 269, 253, 254, 255, 252, 238, 239, 241, 250, 248, 251, 266, 265, 264, 240, 236, 237, 256, 257, 249, 258, 259, 285, 54, 60, 59, 58, 57, 56, 55, 78, 79, 69, 68, 67, 66, 65, 64, 63, 62, 61), (371, 318, 244, 245), (300, 11, 10, 301), (356, 365, 278, 277), (348, 349, 270, 271), (320, 323, 237, 236), (361, 364, 276, 284), (319, 326, 273, 295), (351, 348, 271, 286), (301, 10, 9, 308, 310, 309), (342, 343, 251, 248), (324, 327, 296, 272), (358, 355, 285, 259), (337, 339, 253, 269), (341, 342, 248, 250), (373, 374, 257, 256), (360, 359, 281, 292), (302, 7, 6, 307, 306), (338, 336, 238, 252), (353, 354, 282, 283), (327, 330, 288, 296), (317, 315, 287, 290), (326, 324, 272, 273), (339, 331, 254, 253), (330, 329, 289, 288), (318, 316, 291, 244), (333, 338, 252, 255), (346, 344, 262, 243), (374, 375, 249, 257), (322, 321, 240, 264), (365, 362, 279, 278), (350, 346, 243, 242), (323, 373, 256, 237), (347, 350, 242, 246), (309, 310, 92), (305, 304, 93), (357, 356, 277, 274), (375, 366, 258, 249), (329, 325, 267, 289), (303, 8, 7, 302), (325, 328, 268, 267), (369, 368, 261, 263), (315, 313, 297, 287), (349, 347, 246, 270), (344, 345, 293, 262), (307, 6, 11, 300, 311), (8, 9, 10, 11, 355, 358, 366, 375, 374, 373, 323, 320, 321, 322, 334, 332, 343, 342, 341, 340, 335, 336, 338, 333, 331, 339, 337, 328, 325, 329, 330, 327, 324, 326, 319, 313, 315), (359, 352, 280, 281), (352, 351, 286, 280), (367, 371, 245, 247), (363, 357, 274, 275), (355, 361, 284, 285), (331, 333, 255, 254), (340, 341, 250, 241), (328, 337, 269, 268), (316, 312, 294, 291), (343, 332, 266, 251), (364, 353, 283, 276), (335, 340, 241, 239), (362, 360, 292, 279), (354, 363, 275, 282), (332, 334, 265, 266), (314, 317, 290, 298), (308, 9, 8, 303, 304, 305), (313, 319, 295, 297), (312, 314, 298, 294), (366, 358, 259, 258), (370, 367, 247, 260), (336, 335, 239, 238), (368, 370, 260, 261), (345, 372, 299, 293), (334, 322, 264, 265), (372, 369, 263, 299), (321, 320, 236, 240), (426, 425, 182, 206), (418, 398, 202, 187), (406, 407, 204, 203), (440, 441, 221, 195), (416, 412, 174, 188), (397, 390, 208, 209), (412, 413, 175, 174), (376, 5, 4, 377), (390, 404, 232, 208), (447, 449, 183, 196), (408, 406, 203, 225), (436, 433, 218, 219), (446, 392, 180, 181), (421, 423, 217, 228), (415, 410, 190, 189), (411, 416, 188, 191), (443, 421, 228, 215), (439, 442, 212, 220), (377, 4, 3, 384, 385), (431, 430, 222, 216), (414, 419, 184, 186), (394, 397, 209, 231), (423, 431, 216, 217), (427, 428, 199, 235), (378, 1, 0, 381, 382, 383), (400, 403, 176, 200), (417, 414, 186, 177), (435, 437, 194, 185), (419, 418, 187, 184), (428, 448, 197, 199), (448, 447, 196, 197), (403, 401, 172, 176), (410, 411, 191, 190), (385, 384, 380, 306, 307, 311), (383, 382, 88), (407, 405, 205, 204), (413, 417, 177, 175), (420, 427, 235, 229), (441, 439, 220, 221), (395, 389, 226, 234), (391, 388, 230, 227), (392, 391, 227, 180), (437, 440, 195, 194), (451, 450, 193, 192), (404, 409, 224, 232), (433, 434, 211, 218), (422, 424, 198, 179), (449, 446, 181, 183), (379, 2, 1, 378), (389, 396, 223, 226), (405, 415, 189, 205), (445, 438, 213, 210), (398, 399, 201, 202), (381, 0, 5, 376, 386, 387), (2, 3, 4, 5, 441, 440, 437, 435, 450, 451, 402, 401, 403, 400, 399, 398, 418, 419, 414, 417, 413, 412, 416, 411, 410, 415, 405, 407, 406, 408, 409, 404, 390, 397, 394, 393, 396), (434, 445, 210, 211), (429, 422, 179, 178), (432, 426, 206, 207), (388, 395, 234, 230), (450, 435, 185, 193), (442, 436, 219, 212), (402, 451, 192, 173), (430, 432, 207, 222), (399, 400, 200, 201), (384, 3, 2, 379, 380), (396, 393, 233, 223), (424, 420, 229, 198), (438, 444, 214, 213), (401, 402, 173, 172), (409, 408, 225, 224), (393, 394, 231, 233), (425, 429, 178, 182), (444, 443, 215, 214)])
me_cube_001.use_remesh_preserve_volume = False
me_cube_001.use_remesh_preserve_attributes = False
me_cube_001.use_mirror_vertex_groups = False
me_cube_001.update()

# ---- objects
ob_cylinder_003 = bpy.data.objects.new('Cylinder.003', me_cylinder_005)
ob_cylinder_001 = bpy.data.objects.new('Cylinder.001', me_cylinder_004)
ob_circle_001 = bpy.data.objects.new('Circle.001', me_circle_001)
ob_cylinder_002 = bpy.data.objects.new('Cylinder.002', me_cylinder_003)
ob_circle = bpy.data.objects.new('Circle', me_circle)
ob_cylinder = bpy.data.objects.new('Cylinder', me_cylinder)
ob_cube = bpy.data.objects.new('Cube', me_cube_001)

# ---- transforms, parenting, visibility, modifiers, constraints
ob_cylinder_003.location = (0.0, -5.036, 0.0894)
ob_cylinder_003.scale = (1.0, 1.0, 0.2253)
ob_cylinder_003.lineart.crease_threshold = 0.0
ob_cylinder_001.location = (0.0, -5.036, 0.06184)
ob_cylinder_001.lineart.crease_threshold = 0.0
ob_circle_001.location = (0.0, -4.662, 0.0)
ob_circle_001.scale = (0.3953, 0.3953, 0.3953)
ob_circle_001.lineart.crease_threshold = 0.0
ob_cylinder_002.location = (0.0, 2.46, 0.06184)
ob_cylinder_002.lineart.crease_threshold = 0.0
ob_circle.location = (0.0, 2.841, 0.0)
ob_circle.scale = (0.3953, 0.3953, 0.3953)
ob_circle.lineart.crease_threshold = 0.0
ob_cylinder.location = (0.0, 2.46, 0.0894)
ob_cylinder.scale = (1.0, 1.0, 0.2253)
ob_cylinder.lineart.crease_threshold = 0.0
ob_cube.location = (0.0, -1.449, 0.0)
ob_cube.scale = (0.6889, 1.31, 0.1)
ob_cube.lineart.crease_threshold = 0.0

# ---- collection membership
col_collection_1.objects.link(ob_cylinder_003)
col_collection_1.objects.link(ob_cylinder_001)
col_collection_1.objects.link(ob_circle_001)
col_collection_1.objects.link(ob_cylinder_002)
col_collection_1.objects.link(ob_circle)
col_collection_1.objects.link(ob_cylinder)
col_collection_1.objects.link(ob_cube)

# ---- scene / render settings (as saved in the file)
scene.frame_start = 1; scene.frame_end = 250; scene.frame_set(1)
scene.render.engine = 'BLENDER_EEVEE_NEXT'
scene.render.resolution_percentage = 50
scene.render.dither_intensity = 0.0
scene.cycles.use_denoising = False
scene.cycles.samples = 128
scene.cycles.sampling_pattern = 'TABULATED_SOBOL'
scene.cycles.use_adaptive_sampling = False
scene.cycles.use_light_tree = False
scene.cycles.blur_glossy = 0.0
scene.cycles.sample_clamp_indirect = 0.0
scene.view_settings.view_transform = 'Standard'
bpy.context.view_layer.update()

# ---- added for rendering (the .blend has no active camera and no usable light): camera, sun
cam_auto = bpy.data.cameras.new('AutoCamera')
cam_auto.lens = 50.0
cam_auto.sensor_width = 36.0
cam_auto.clip_end = 1000.0
ob_auto_camera = bpy.data.objects.new('AutoCamera', cam_auto)
scene.collection.objects.link(ob_auto_camera)
ob_auto_camera.location = (9.42966, -12.6545, 7.60557)
ob_auto_camera.rotation_euler = (1.09748, -7.21219e-08, 0.694738)
scene.camera = ob_auto_camera
light_auto_sun = bpy.data.lights.new('AutoSun', 'SUN')
light_auto_sun.energy = 3.0
light_auto_sun.angle = 0.0523599
ob_auto_sun = bpy.data.objects.new('AutoSun', light_auto_sun)
scene.collection.objects.link(ob_auto_sun)
ob_auto_sun.rotation_euler = (0.872665, 0.174533, 0.523599)
bpy.context.view_layer.update()
